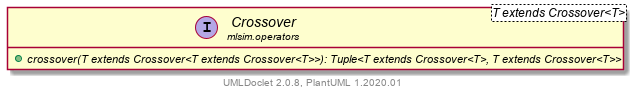

The diagram above was rendered by PlantUML. Its source (embedded in the PNG):
@startuml
    set namespaceSeparator none
    hide empty fields
    hide empty methods

    interface "<size:14>Crossover\n<size:10>mlsim.operators" as mlsim.operators.Crossover<T extends Crossover<T>> [[../mlsim/operators/Crossover.html]] {
        {abstract} +crossover(T extends Crossover<T extends Crossover<T>>): Tuple<T extends Crossover<T>, T extends Crossover<T>>
    }

    center footer UMLDoclet 2.0.8, PlantUML 1.2020.01
@enduml